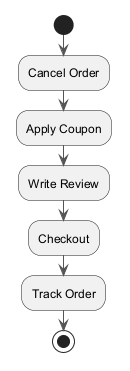

The diagram above was rendered by PlantUML. Its source (embedded in the PNG):
@startuml
skinparam backgroundColor #FFFFFF
skinparam classBackgroundColor #E8F4FA
skinparam classBorderColor #2C7DA0
skinparam ArrowColor #555555
start
:Cancel Order;
:Apply Coupon;
:Write Review;
:Checkout;
:Track Order;
stop
@enduml